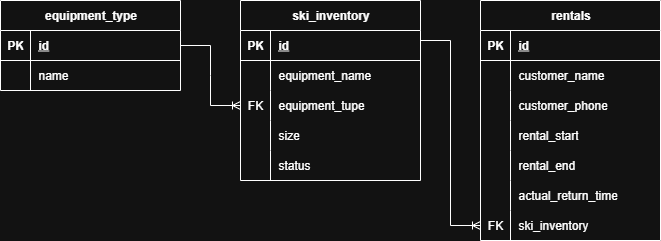

The diagram above was exported from draw.io. Its source (the exported page's mxGraphModel, read from the mxfile embedded in the PNG):
<mxGraphModel dx="815" dy="449" grid="1" gridSize="10" guides="1" tooltips="1" connect="1" arrows="1" fold="1" page="1" pageScale="1" pageWidth="827" pageHeight="1169" math="0" shadow="0">
  <root>
    <mxCell id="0" />
    <mxCell id="1" parent="0" />
    <mxCell id="LMawzfGloqrlfGTJU-Is-15" value="ski_inventory" style="shape=table;startSize=30;container=1;collapsible=1;childLayout=tableLayout;fixedRows=1;rowLines=0;fontStyle=1;align=center;resizeLast=1;html=1;" parent="1" vertex="1">
      <mxGeometry x="310" y="550" width="180" height="180" as="geometry" />
    </mxCell>
    <mxCell id="LMawzfGloqrlfGTJU-Is-16" value="" style="shape=tableRow;horizontal=0;startSize=0;swimlaneHead=0;swimlaneBody=0;fillColor=none;collapsible=0;dropTarget=0;points=[[0,0.5],[1,0.5]];portConstraint=eastwest;top=0;left=0;right=0;bottom=1;" parent="LMawzfGloqrlfGTJU-Is-15" vertex="1">
      <mxGeometry y="30" width="180" height="30" as="geometry" />
    </mxCell>
    <mxCell id="LMawzfGloqrlfGTJU-Is-17" value="PK" style="shape=partialRectangle;connectable=0;fillColor=none;top=0;left=0;bottom=0;right=0;fontStyle=1;overflow=hidden;whiteSpace=wrap;html=1;" parent="LMawzfGloqrlfGTJU-Is-16" vertex="1">
      <mxGeometry width="30" height="30" as="geometry">
        <mxRectangle width="30" height="30" as="alternateBounds" />
      </mxGeometry>
    </mxCell>
    <mxCell id="LMawzfGloqrlfGTJU-Is-18" value="id" style="shape=partialRectangle;connectable=0;fillColor=none;top=0;left=0;bottom=0;right=0;align=left;spacingLeft=6;fontStyle=5;overflow=hidden;whiteSpace=wrap;html=1;" parent="LMawzfGloqrlfGTJU-Is-16" vertex="1">
      <mxGeometry x="30" width="150" height="30" as="geometry">
        <mxRectangle width="150" height="30" as="alternateBounds" />
      </mxGeometry>
    </mxCell>
    <mxCell id="LMawzfGloqrlfGTJU-Is-19" value="" style="shape=tableRow;horizontal=0;startSize=0;swimlaneHead=0;swimlaneBody=0;fillColor=none;collapsible=0;dropTarget=0;points=[[0,0.5],[1,0.5]];portConstraint=eastwest;top=0;left=0;right=0;bottom=0;" parent="LMawzfGloqrlfGTJU-Is-15" vertex="1">
      <mxGeometry y="60" width="180" height="30" as="geometry" />
    </mxCell>
    <mxCell id="LMawzfGloqrlfGTJU-Is-20" value="" style="shape=partialRectangle;connectable=0;fillColor=none;top=0;left=0;bottom=0;right=0;editable=1;overflow=hidden;whiteSpace=wrap;html=1;" parent="LMawzfGloqrlfGTJU-Is-19" vertex="1">
      <mxGeometry width="30" height="30" as="geometry">
        <mxRectangle width="30" height="30" as="alternateBounds" />
      </mxGeometry>
    </mxCell>
    <mxCell id="LMawzfGloqrlfGTJU-Is-21" value="equipment_name" style="shape=partialRectangle;connectable=0;fillColor=none;top=0;left=0;bottom=0;right=0;align=left;spacingLeft=6;overflow=hidden;whiteSpace=wrap;html=1;" parent="LMawzfGloqrlfGTJU-Is-19" vertex="1">
      <mxGeometry x="30" width="150" height="30" as="geometry">
        <mxRectangle width="150" height="30" as="alternateBounds" />
      </mxGeometry>
    </mxCell>
    <mxCell id="LMawzfGloqrlfGTJU-Is-22" value="" style="shape=tableRow;horizontal=0;startSize=0;swimlaneHead=0;swimlaneBody=0;fillColor=none;collapsible=0;dropTarget=0;points=[[0,0.5],[1,0.5]];portConstraint=eastwest;top=0;left=0;right=0;bottom=0;" parent="LMawzfGloqrlfGTJU-Is-15" vertex="1">
      <mxGeometry y="90" width="180" height="30" as="geometry" />
    </mxCell>
    <mxCell id="LMawzfGloqrlfGTJU-Is-23" value="FK" style="shape=partialRectangle;connectable=0;fillColor=none;top=0;left=0;bottom=0;right=0;editable=1;overflow=hidden;whiteSpace=wrap;html=1;" parent="LMawzfGloqrlfGTJU-Is-22" vertex="1">
      <mxGeometry width="30" height="30" as="geometry">
        <mxRectangle width="30" height="30" as="alternateBounds" />
      </mxGeometry>
    </mxCell>
    <mxCell id="LMawzfGloqrlfGTJU-Is-24" value="equipment_tupe" style="shape=partialRectangle;connectable=0;fillColor=none;top=0;left=0;bottom=0;right=0;align=left;spacingLeft=6;overflow=hidden;whiteSpace=wrap;html=1;" parent="LMawzfGloqrlfGTJU-Is-22" vertex="1">
      <mxGeometry x="30" width="150" height="30" as="geometry">
        <mxRectangle width="150" height="30" as="alternateBounds" />
      </mxGeometry>
    </mxCell>
    <mxCell id="LMawzfGloqrlfGTJU-Is-25" value="" style="shape=tableRow;horizontal=0;startSize=0;swimlaneHead=0;swimlaneBody=0;fillColor=none;collapsible=0;dropTarget=0;points=[[0,0.5],[1,0.5]];portConstraint=eastwest;top=0;left=0;right=0;bottom=0;" parent="LMawzfGloqrlfGTJU-Is-15" vertex="1">
      <mxGeometry y="120" width="180" height="30" as="geometry" />
    </mxCell>
    <mxCell id="LMawzfGloqrlfGTJU-Is-26" value="" style="shape=partialRectangle;connectable=0;fillColor=none;top=0;left=0;bottom=0;right=0;editable=1;overflow=hidden;whiteSpace=wrap;html=1;" parent="LMawzfGloqrlfGTJU-Is-25" vertex="1">
      <mxGeometry width="30" height="30" as="geometry">
        <mxRectangle width="30" height="30" as="alternateBounds" />
      </mxGeometry>
    </mxCell>
    <mxCell id="LMawzfGloqrlfGTJU-Is-27" value="size" style="shape=partialRectangle;connectable=0;fillColor=none;top=0;left=0;bottom=0;right=0;align=left;spacingLeft=6;overflow=hidden;whiteSpace=wrap;html=1;" parent="LMawzfGloqrlfGTJU-Is-25" vertex="1">
      <mxGeometry x="30" width="150" height="30" as="geometry">
        <mxRectangle width="150" height="30" as="alternateBounds" />
      </mxGeometry>
    </mxCell>
    <mxCell id="LMawzfGloqrlfGTJU-Is-59" value="" style="shape=tableRow;horizontal=0;startSize=0;swimlaneHead=0;swimlaneBody=0;fillColor=none;collapsible=0;dropTarget=0;points=[[0,0.5],[1,0.5]];portConstraint=eastwest;top=0;left=0;right=0;bottom=0;" parent="LMawzfGloqrlfGTJU-Is-15" vertex="1">
      <mxGeometry y="150" width="180" height="30" as="geometry" />
    </mxCell>
    <mxCell id="LMawzfGloqrlfGTJU-Is-60" value="" style="shape=partialRectangle;connectable=0;fillColor=none;top=0;left=0;bottom=0;right=0;editable=1;overflow=hidden;whiteSpace=wrap;html=1;" parent="LMawzfGloqrlfGTJU-Is-59" vertex="1">
      <mxGeometry width="30" height="30" as="geometry">
        <mxRectangle width="30" height="30" as="alternateBounds" />
      </mxGeometry>
    </mxCell>
    <mxCell id="LMawzfGloqrlfGTJU-Is-61" value="status" style="shape=partialRectangle;connectable=0;fillColor=none;top=0;left=0;bottom=0;right=0;align=left;spacingLeft=6;overflow=hidden;whiteSpace=wrap;html=1;" parent="LMawzfGloqrlfGTJU-Is-59" vertex="1">
      <mxGeometry x="30" width="150" height="30" as="geometry">
        <mxRectangle width="150" height="30" as="alternateBounds" />
      </mxGeometry>
    </mxCell>
    <mxCell id="LMawzfGloqrlfGTJU-Is-62" value="equipment_type" style="shape=table;startSize=30;container=1;collapsible=1;childLayout=tableLayout;fixedRows=1;rowLines=0;fontStyle=1;align=center;resizeLast=1;html=1;" parent="1" vertex="1">
      <mxGeometry x="70" y="550" width="180" height="90" as="geometry" />
    </mxCell>
    <mxCell id="LMawzfGloqrlfGTJU-Is-63" value="" style="shape=tableRow;horizontal=0;startSize=0;swimlaneHead=0;swimlaneBody=0;fillColor=none;collapsible=0;dropTarget=0;points=[[0,0.5],[1,0.5]];portConstraint=eastwest;top=0;left=0;right=0;bottom=1;" parent="LMawzfGloqrlfGTJU-Is-62" vertex="1">
      <mxGeometry y="30" width="180" height="30" as="geometry" />
    </mxCell>
    <mxCell id="LMawzfGloqrlfGTJU-Is-64" value="PK" style="shape=partialRectangle;connectable=0;fillColor=none;top=0;left=0;bottom=0;right=0;fontStyle=1;overflow=hidden;whiteSpace=wrap;html=1;" parent="LMawzfGloqrlfGTJU-Is-63" vertex="1">
      <mxGeometry width="30" height="30" as="geometry">
        <mxRectangle width="30" height="30" as="alternateBounds" />
      </mxGeometry>
    </mxCell>
    <mxCell id="LMawzfGloqrlfGTJU-Is-65" value="id" style="shape=partialRectangle;connectable=0;fillColor=none;top=0;left=0;bottom=0;right=0;align=left;spacingLeft=6;fontStyle=5;overflow=hidden;whiteSpace=wrap;html=1;" parent="LMawzfGloqrlfGTJU-Is-63" vertex="1">
      <mxGeometry x="30" width="150" height="30" as="geometry">
        <mxRectangle width="150" height="30" as="alternateBounds" />
      </mxGeometry>
    </mxCell>
    <mxCell id="LMawzfGloqrlfGTJU-Is-66" value="" style="shape=tableRow;horizontal=0;startSize=0;swimlaneHead=0;swimlaneBody=0;fillColor=none;collapsible=0;dropTarget=0;points=[[0,0.5],[1,0.5]];portConstraint=eastwest;top=0;left=0;right=0;bottom=0;" parent="LMawzfGloqrlfGTJU-Is-62" vertex="1">
      <mxGeometry y="60" width="180" height="30" as="geometry" />
    </mxCell>
    <mxCell id="LMawzfGloqrlfGTJU-Is-67" value="" style="shape=partialRectangle;connectable=0;fillColor=none;top=0;left=0;bottom=0;right=0;editable=1;overflow=hidden;whiteSpace=wrap;html=1;" parent="LMawzfGloqrlfGTJU-Is-66" vertex="1">
      <mxGeometry width="30" height="30" as="geometry">
        <mxRectangle width="30" height="30" as="alternateBounds" />
      </mxGeometry>
    </mxCell>
    <mxCell id="LMawzfGloqrlfGTJU-Is-68" value="name" style="shape=partialRectangle;connectable=0;fillColor=none;top=0;left=0;bottom=0;right=0;align=left;spacingLeft=6;overflow=hidden;whiteSpace=wrap;html=1;" parent="LMawzfGloqrlfGTJU-Is-66" vertex="1">
      <mxGeometry x="30" width="150" height="30" as="geometry">
        <mxRectangle width="150" height="30" as="alternateBounds" />
      </mxGeometry>
    </mxCell>
    <mxCell id="LMawzfGloqrlfGTJU-Is-82" value="rentals" style="shape=table;startSize=30;container=1;collapsible=1;childLayout=tableLayout;fixedRows=1;rowLines=0;fontStyle=1;align=center;resizeLast=1;html=1;" parent="1" vertex="1">
      <mxGeometry x="550" y="550" width="180" height="240" as="geometry" />
    </mxCell>
    <mxCell id="LMawzfGloqrlfGTJU-Is-83" value="" style="shape=tableRow;horizontal=0;startSize=0;swimlaneHead=0;swimlaneBody=0;fillColor=none;collapsible=0;dropTarget=0;points=[[0,0.5],[1,0.5]];portConstraint=eastwest;top=0;left=0;right=0;bottom=1;" parent="LMawzfGloqrlfGTJU-Is-82" vertex="1">
      <mxGeometry y="30" width="180" height="30" as="geometry" />
    </mxCell>
    <mxCell id="LMawzfGloqrlfGTJU-Is-84" value="PK" style="shape=partialRectangle;connectable=0;fillColor=none;top=0;left=0;bottom=0;right=0;fontStyle=1;overflow=hidden;whiteSpace=wrap;html=1;" parent="LMawzfGloqrlfGTJU-Is-83" vertex="1">
      <mxGeometry width="30" height="30" as="geometry">
        <mxRectangle width="30" height="30" as="alternateBounds" />
      </mxGeometry>
    </mxCell>
    <mxCell id="LMawzfGloqrlfGTJU-Is-85" value="id" style="shape=partialRectangle;connectable=0;fillColor=none;top=0;left=0;bottom=0;right=0;align=left;spacingLeft=6;fontStyle=5;overflow=hidden;whiteSpace=wrap;html=1;" parent="LMawzfGloqrlfGTJU-Is-83" vertex="1">
      <mxGeometry x="30" width="150" height="30" as="geometry">
        <mxRectangle width="150" height="30" as="alternateBounds" />
      </mxGeometry>
    </mxCell>
    <mxCell id="LMawzfGloqrlfGTJU-Is-86" value="" style="shape=tableRow;horizontal=0;startSize=0;swimlaneHead=0;swimlaneBody=0;fillColor=none;collapsible=0;dropTarget=0;points=[[0,0.5],[1,0.5]];portConstraint=eastwest;top=0;left=0;right=0;bottom=0;" parent="LMawzfGloqrlfGTJU-Is-82" vertex="1">
      <mxGeometry y="60" width="180" height="30" as="geometry" />
    </mxCell>
    <mxCell id="LMawzfGloqrlfGTJU-Is-87" value="" style="shape=partialRectangle;connectable=0;fillColor=none;top=0;left=0;bottom=0;right=0;editable=1;overflow=hidden;whiteSpace=wrap;html=1;" parent="LMawzfGloqrlfGTJU-Is-86" vertex="1">
      <mxGeometry width="30" height="30" as="geometry">
        <mxRectangle width="30" height="30" as="alternateBounds" />
      </mxGeometry>
    </mxCell>
    <mxCell id="LMawzfGloqrlfGTJU-Is-88" value="customer_name" style="shape=partialRectangle;connectable=0;fillColor=none;top=0;left=0;bottom=0;right=0;align=left;spacingLeft=6;overflow=hidden;whiteSpace=wrap;html=1;" parent="LMawzfGloqrlfGTJU-Is-86" vertex="1">
      <mxGeometry x="30" width="150" height="30" as="geometry">
        <mxRectangle width="150" height="30" as="alternateBounds" />
      </mxGeometry>
    </mxCell>
    <mxCell id="LMawzfGloqrlfGTJU-Is-89" value="" style="shape=tableRow;horizontal=0;startSize=0;swimlaneHead=0;swimlaneBody=0;fillColor=none;collapsible=0;dropTarget=0;points=[[0,0.5],[1,0.5]];portConstraint=eastwest;top=0;left=0;right=0;bottom=0;" parent="LMawzfGloqrlfGTJU-Is-82" vertex="1">
      <mxGeometry y="90" width="180" height="30" as="geometry" />
    </mxCell>
    <mxCell id="LMawzfGloqrlfGTJU-Is-90" value="" style="shape=partialRectangle;connectable=0;fillColor=none;top=0;left=0;bottom=0;right=0;editable=1;overflow=hidden;whiteSpace=wrap;html=1;" parent="LMawzfGloqrlfGTJU-Is-89" vertex="1">
      <mxGeometry width="30" height="30" as="geometry">
        <mxRectangle width="30" height="30" as="alternateBounds" />
      </mxGeometry>
    </mxCell>
    <mxCell id="LMawzfGloqrlfGTJU-Is-91" value="customer_phone" style="shape=partialRectangle;connectable=0;fillColor=none;top=0;left=0;bottom=0;right=0;align=left;spacingLeft=6;overflow=hidden;whiteSpace=wrap;html=1;" parent="LMawzfGloqrlfGTJU-Is-89" vertex="1">
      <mxGeometry x="30" width="150" height="30" as="geometry">
        <mxRectangle width="150" height="30" as="alternateBounds" />
      </mxGeometry>
    </mxCell>
    <mxCell id="LMawzfGloqrlfGTJU-Is-92" value="" style="shape=tableRow;horizontal=0;startSize=0;swimlaneHead=0;swimlaneBody=0;fillColor=none;collapsible=0;dropTarget=0;points=[[0,0.5],[1,0.5]];portConstraint=eastwest;top=0;left=0;right=0;bottom=0;" parent="LMawzfGloqrlfGTJU-Is-82" vertex="1">
      <mxGeometry y="120" width="180" height="30" as="geometry" />
    </mxCell>
    <mxCell id="LMawzfGloqrlfGTJU-Is-93" value="" style="shape=partialRectangle;connectable=0;fillColor=none;top=0;left=0;bottom=0;right=0;editable=1;overflow=hidden;whiteSpace=wrap;html=1;" parent="LMawzfGloqrlfGTJU-Is-92" vertex="1">
      <mxGeometry width="30" height="30" as="geometry">
        <mxRectangle width="30" height="30" as="alternateBounds" />
      </mxGeometry>
    </mxCell>
    <mxCell id="LMawzfGloqrlfGTJU-Is-94" value="rental_start" style="shape=partialRectangle;connectable=0;fillColor=none;top=0;left=0;bottom=0;right=0;align=left;spacingLeft=6;overflow=hidden;whiteSpace=wrap;html=1;" parent="LMawzfGloqrlfGTJU-Is-92" vertex="1">
      <mxGeometry x="30" width="150" height="30" as="geometry">
        <mxRectangle width="150" height="30" as="alternateBounds" />
      </mxGeometry>
    </mxCell>
    <mxCell id="LMawzfGloqrlfGTJU-Is-95" value="" style="shape=tableRow;horizontal=0;startSize=0;swimlaneHead=0;swimlaneBody=0;fillColor=none;collapsible=0;dropTarget=0;points=[[0,0.5],[1,0.5]];portConstraint=eastwest;top=0;left=0;right=0;bottom=0;" parent="LMawzfGloqrlfGTJU-Is-82" vertex="1">
      <mxGeometry y="150" width="180" height="30" as="geometry" />
    </mxCell>
    <mxCell id="LMawzfGloqrlfGTJU-Is-96" value="" style="shape=partialRectangle;connectable=0;fillColor=none;top=0;left=0;bottom=0;right=0;editable=1;overflow=hidden;whiteSpace=wrap;html=1;" parent="LMawzfGloqrlfGTJU-Is-95" vertex="1">
      <mxGeometry width="30" height="30" as="geometry">
        <mxRectangle width="30" height="30" as="alternateBounds" />
      </mxGeometry>
    </mxCell>
    <mxCell id="LMawzfGloqrlfGTJU-Is-97" value="rental_end" style="shape=partialRectangle;connectable=0;fillColor=none;top=0;left=0;bottom=0;right=0;align=left;spacingLeft=6;overflow=hidden;whiteSpace=wrap;html=1;" parent="LMawzfGloqrlfGTJU-Is-95" vertex="1">
      <mxGeometry x="30" width="150" height="30" as="geometry">
        <mxRectangle width="150" height="30" as="alternateBounds" />
      </mxGeometry>
    </mxCell>
    <mxCell id="LMawzfGloqrlfGTJU-Is-98" value="" style="shape=tableRow;horizontal=0;startSize=0;swimlaneHead=0;swimlaneBody=0;fillColor=none;collapsible=0;dropTarget=0;points=[[0,0.5],[1,0.5]];portConstraint=eastwest;top=0;left=0;right=0;bottom=0;" parent="LMawzfGloqrlfGTJU-Is-82" vertex="1">
      <mxGeometry y="180" width="180" height="30" as="geometry" />
    </mxCell>
    <mxCell id="LMawzfGloqrlfGTJU-Is-99" value="" style="shape=partialRectangle;connectable=0;fillColor=none;top=0;left=0;bottom=0;right=0;editable=1;overflow=hidden;whiteSpace=wrap;html=1;" parent="LMawzfGloqrlfGTJU-Is-98" vertex="1">
      <mxGeometry width="30" height="30" as="geometry">
        <mxRectangle width="30" height="30" as="alternateBounds" />
      </mxGeometry>
    </mxCell>
    <mxCell id="LMawzfGloqrlfGTJU-Is-100" value="actual_return_time" style="shape=partialRectangle;connectable=0;fillColor=none;top=0;left=0;bottom=0;right=0;align=left;spacingLeft=6;overflow=hidden;whiteSpace=wrap;html=1;" parent="LMawzfGloqrlfGTJU-Is-98" vertex="1">
      <mxGeometry x="30" width="150" height="30" as="geometry">
        <mxRectangle width="150" height="30" as="alternateBounds" />
      </mxGeometry>
    </mxCell>
    <mxCell id="LMawzfGloqrlfGTJU-Is-101" value="" style="shape=tableRow;horizontal=0;startSize=0;swimlaneHead=0;swimlaneBody=0;fillColor=none;collapsible=0;dropTarget=0;points=[[0,0.5],[1,0.5]];portConstraint=eastwest;top=0;left=0;right=0;bottom=0;" parent="LMawzfGloqrlfGTJU-Is-82" vertex="1">
      <mxGeometry y="210" width="180" height="30" as="geometry" />
    </mxCell>
    <mxCell id="LMawzfGloqrlfGTJU-Is-102" value="FK" style="shape=partialRectangle;connectable=0;fillColor=none;top=0;left=0;bottom=0;right=0;editable=1;overflow=hidden;whiteSpace=wrap;html=1;" parent="LMawzfGloqrlfGTJU-Is-101" vertex="1">
      <mxGeometry width="30" height="30" as="geometry">
        <mxRectangle width="30" height="30" as="alternateBounds" />
      </mxGeometry>
    </mxCell>
    <mxCell id="LMawzfGloqrlfGTJU-Is-103" value="ski_inventory" style="shape=partialRectangle;connectable=0;fillColor=none;top=0;left=0;bottom=0;right=0;align=left;spacingLeft=6;overflow=hidden;whiteSpace=wrap;html=1;" parent="LMawzfGloqrlfGTJU-Is-101" vertex="1">
      <mxGeometry x="30" width="150" height="30" as="geometry">
        <mxRectangle width="150" height="30" as="alternateBounds" />
      </mxGeometry>
    </mxCell>
    <mxCell id="LMawzfGloqrlfGTJU-Is-106" value="" style="edgeStyle=entityRelationEdgeStyle;fontSize=12;html=1;endArrow=ERoneToMany;rounded=0;entryX=0;entryY=0.5;entryDx=0;entryDy=0;" parent="1" target="LMawzfGloqrlfGTJU-Is-101" edge="1">
      <mxGeometry width="100" height="100" relative="1" as="geometry">
        <mxPoint x="490" y="590" as="sourcePoint" />
        <mxPoint x="560" y="470" as="targetPoint" />
        <Array as="points">
          <mxPoint x="530" y="600" />
        </Array>
      </mxGeometry>
    </mxCell>
    <mxCell id="LMawzfGloqrlfGTJU-Is-107" value="" style="edgeStyle=entityRelationEdgeStyle;fontSize=12;html=1;endArrow=ERoneToMany;rounded=0;entryX=0;entryY=0.5;entryDx=0;entryDy=0;exitX=1;exitY=0.5;exitDx=0;exitDy=0;" parent="1" source="LMawzfGloqrlfGTJU-Is-63" target="LMawzfGloqrlfGTJU-Is-22" edge="1">
      <mxGeometry width="100" height="100" relative="1" as="geometry">
        <mxPoint x="240" y="640" as="sourcePoint" />
        <mxPoint x="310" y="595" as="targetPoint" />
        <Array as="points">
          <mxPoint x="280" y="650" />
        </Array>
      </mxGeometry>
    </mxCell>
  </root>
</mxGraphModel>